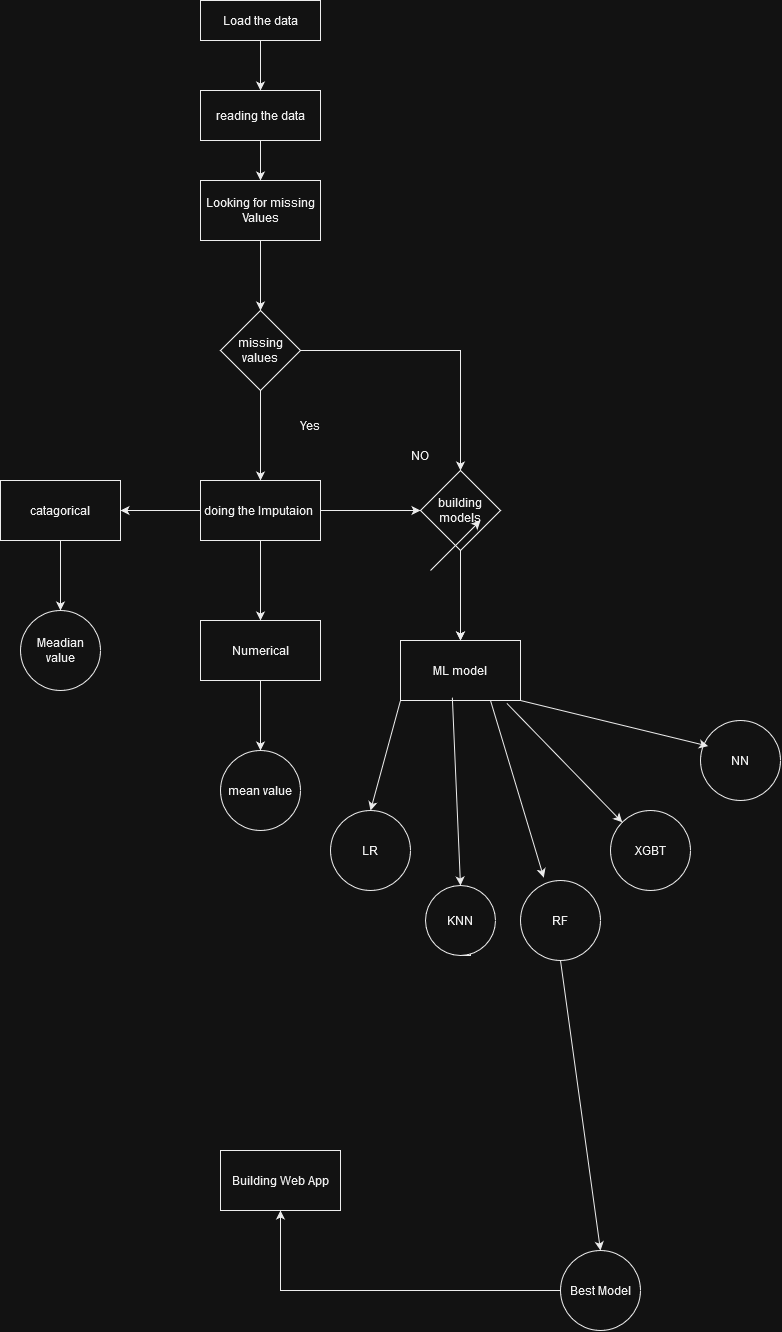

The diagram above was exported from draw.io. Its source (the exported page's mxGraphModel, read from the mxfile embedded in the PNG):
<mxGraphModel dx="1998" dy="2910" grid="1" gridSize="10" guides="1" tooltips="1" connect="1" arrows="1" fold="1" page="1" pageScale="1" pageWidth="827" pageHeight="1169" math="0" shadow="0">
  <root>
    <mxCell id="WIyWlLk6GJQsqaUBKTNV-0" />
    <mxCell id="WIyWlLk6GJQsqaUBKTNV-1" parent="WIyWlLk6GJQsqaUBKTNV-0" />
    <mxCell id="RjbWMYU-uiNqMS6Bi1qM-1" style="edgeStyle=orthogonalEdgeStyle;rounded=0;orthogonalLoop=1;jettySize=auto;html=1;" edge="1" parent="WIyWlLk6GJQsqaUBKTNV-1" source="RjbWMYU-uiNqMS6Bi1qM-0">
      <mxGeometry relative="1" as="geometry">
        <mxPoint x="320" y="150" as="targetPoint" />
      </mxGeometry>
    </mxCell>
    <mxCell id="RjbWMYU-uiNqMS6Bi1qM-0" value="Load the data" style="rounded=0;whiteSpace=wrap;html=1;" vertex="1" parent="WIyWlLk6GJQsqaUBKTNV-1">
      <mxGeometry x="260" y="60" width="120" height="40" as="geometry" />
    </mxCell>
    <mxCell id="RjbWMYU-uiNqMS6Bi1qM-3" style="edgeStyle=orthogonalEdgeStyle;rounded=0;orthogonalLoop=1;jettySize=auto;html=1;" edge="1" parent="WIyWlLk6GJQsqaUBKTNV-1" source="RjbWMYU-uiNqMS6Bi1qM-2" target="RjbWMYU-uiNqMS6Bi1qM-4">
      <mxGeometry relative="1" as="geometry">
        <mxPoint x="320" y="240" as="targetPoint" />
      </mxGeometry>
    </mxCell>
    <mxCell id="RjbWMYU-uiNqMS6Bi1qM-2" value="&lt;div&gt;reading the data&lt;/div&gt;" style="rounded=0;whiteSpace=wrap;html=1;" vertex="1" parent="WIyWlLk6GJQsqaUBKTNV-1">
      <mxGeometry x="260" y="150" width="120" height="50" as="geometry" />
    </mxCell>
    <mxCell id="RjbWMYU-uiNqMS6Bi1qM-6" value="" style="edgeStyle=orthogonalEdgeStyle;rounded=0;orthogonalLoop=1;jettySize=auto;html=1;" edge="1" parent="WIyWlLk6GJQsqaUBKTNV-1" source="RjbWMYU-uiNqMS6Bi1qM-4" target="RjbWMYU-uiNqMS6Bi1qM-5">
      <mxGeometry relative="1" as="geometry" />
    </mxCell>
    <mxCell id="RjbWMYU-uiNqMS6Bi1qM-4" value="Looking for missing Values" style="rounded=0;whiteSpace=wrap;html=1;" vertex="1" parent="WIyWlLk6GJQsqaUBKTNV-1">
      <mxGeometry x="260" y="240" width="120" height="60" as="geometry" />
    </mxCell>
    <mxCell id="RjbWMYU-uiNqMS6Bi1qM-8" value="" style="edgeStyle=orthogonalEdgeStyle;rounded=0;orthogonalLoop=1;jettySize=auto;html=1;entryX=0.5;entryY=0;entryDx=0;entryDy=0;" edge="1" parent="WIyWlLk6GJQsqaUBKTNV-1" source="RjbWMYU-uiNqMS6Bi1qM-5" target="RjbWMYU-uiNqMS6Bi1qM-22">
      <mxGeometry relative="1" as="geometry">
        <mxPoint x="420" y="410" as="targetPoint" />
      </mxGeometry>
    </mxCell>
    <mxCell id="RjbWMYU-uiNqMS6Bi1qM-10" value="" style="edgeStyle=orthogonalEdgeStyle;rounded=0;orthogonalLoop=1;jettySize=auto;html=1;" edge="1" parent="WIyWlLk6GJQsqaUBKTNV-1" source="RjbWMYU-uiNqMS6Bi1qM-5" target="RjbWMYU-uiNqMS6Bi1qM-9">
      <mxGeometry relative="1" as="geometry" />
    </mxCell>
    <mxCell id="RjbWMYU-uiNqMS6Bi1qM-5" value="missing values" style="rhombus;whiteSpace=wrap;html=1;rounded=0;" vertex="1" parent="WIyWlLk6GJQsqaUBKTNV-1">
      <mxGeometry x="280" y="370" width="80" height="80" as="geometry" />
    </mxCell>
    <mxCell id="RjbWMYU-uiNqMS6Bi1qM-15" value="" style="edgeStyle=orthogonalEdgeStyle;rounded=0;orthogonalLoop=1;jettySize=auto;html=1;" edge="1" parent="WIyWlLk6GJQsqaUBKTNV-1" source="RjbWMYU-uiNqMS6Bi1qM-9" target="RjbWMYU-uiNqMS6Bi1qM-14">
      <mxGeometry relative="1" as="geometry" />
    </mxCell>
    <mxCell id="RjbWMYU-uiNqMS6Bi1qM-17" value="" style="edgeStyle=orthogonalEdgeStyle;rounded=0;orthogonalLoop=1;jettySize=auto;html=1;" edge="1" parent="WIyWlLk6GJQsqaUBKTNV-1" source="RjbWMYU-uiNqMS6Bi1qM-9" target="RjbWMYU-uiNqMS6Bi1qM-16">
      <mxGeometry relative="1" as="geometry" />
    </mxCell>
    <mxCell id="RjbWMYU-uiNqMS6Bi1qM-23" value="" style="edgeStyle=orthogonalEdgeStyle;rounded=0;orthogonalLoop=1;jettySize=auto;html=1;" edge="1" parent="WIyWlLk6GJQsqaUBKTNV-1" source="RjbWMYU-uiNqMS6Bi1qM-9" target="RjbWMYU-uiNqMS6Bi1qM-22">
      <mxGeometry relative="1" as="geometry" />
    </mxCell>
    <mxCell id="RjbWMYU-uiNqMS6Bi1qM-9" value="doing the Imputaion&amp;nbsp; " style="whiteSpace=wrap;html=1;rounded=0;" vertex="1" parent="WIyWlLk6GJQsqaUBKTNV-1">
      <mxGeometry x="260" y="540" width="120" height="60" as="geometry" />
    </mxCell>
    <mxCell id="RjbWMYU-uiNqMS6Bi1qM-11" value="NO" style="text;html=1;strokeColor=none;fillColor=none;align=center;verticalAlign=middle;whiteSpace=wrap;rounded=0;" vertex="1" parent="WIyWlLk6GJQsqaUBKTNV-1">
      <mxGeometry x="450" y="500" width="60" height="30" as="geometry" />
    </mxCell>
    <mxCell id="RjbWMYU-uiNqMS6Bi1qM-13" value="Yes" style="text;html=1;strokeColor=none;fillColor=none;align=center;verticalAlign=middle;whiteSpace=wrap;rounded=0;" vertex="1" parent="WIyWlLk6GJQsqaUBKTNV-1">
      <mxGeometry x="340" y="470" width="60" height="30" as="geometry" />
    </mxCell>
    <mxCell id="RjbWMYU-uiNqMS6Bi1qM-21" value="" style="edgeStyle=orthogonalEdgeStyle;rounded=0;orthogonalLoop=1;jettySize=auto;html=1;" edge="1" parent="WIyWlLk6GJQsqaUBKTNV-1" source="RjbWMYU-uiNqMS6Bi1qM-14" target="RjbWMYU-uiNqMS6Bi1qM-20">
      <mxGeometry relative="1" as="geometry" />
    </mxCell>
    <mxCell id="RjbWMYU-uiNqMS6Bi1qM-14" value="Numerical" style="whiteSpace=wrap;html=1;rounded=0;" vertex="1" parent="WIyWlLk6GJQsqaUBKTNV-1">
      <mxGeometry x="260" y="680" width="120" height="60" as="geometry" />
    </mxCell>
    <mxCell id="RjbWMYU-uiNqMS6Bi1qM-19" value="" style="edgeStyle=orthogonalEdgeStyle;rounded=0;orthogonalLoop=1;jettySize=auto;html=1;" edge="1" parent="WIyWlLk6GJQsqaUBKTNV-1" source="RjbWMYU-uiNqMS6Bi1qM-16" target="RjbWMYU-uiNqMS6Bi1qM-18">
      <mxGeometry relative="1" as="geometry" />
    </mxCell>
    <mxCell id="RjbWMYU-uiNqMS6Bi1qM-16" value="&lt;div&gt;catagorical&lt;/div&gt;" style="whiteSpace=wrap;html=1;rounded=0;" vertex="1" parent="WIyWlLk6GJQsqaUBKTNV-1">
      <mxGeometry x="60" y="540" width="120" height="60" as="geometry" />
    </mxCell>
    <mxCell id="RjbWMYU-uiNqMS6Bi1qM-18" value="Meadian value" style="ellipse;whiteSpace=wrap;html=1;rounded=0;" vertex="1" parent="WIyWlLk6GJQsqaUBKTNV-1">
      <mxGeometry x="80" y="670" width="80" height="80" as="geometry" />
    </mxCell>
    <mxCell id="RjbWMYU-uiNqMS6Bi1qM-20" value="mean value" style="ellipse;whiteSpace=wrap;html=1;rounded=0;" vertex="1" parent="WIyWlLk6GJQsqaUBKTNV-1">
      <mxGeometry x="280" y="810" width="80" height="80" as="geometry" />
    </mxCell>
    <mxCell id="RjbWMYU-uiNqMS6Bi1qM-24" style="edgeStyle=orthogonalEdgeStyle;rounded=0;orthogonalLoop=1;jettySize=auto;html=1;exitX=0.5;exitY=1;exitDx=0;exitDy=0;" edge="1" parent="WIyWlLk6GJQsqaUBKTNV-1" source="RjbWMYU-uiNqMS6Bi1qM-22">
      <mxGeometry relative="1" as="geometry">
        <mxPoint x="520" y="700" as="targetPoint" />
      </mxGeometry>
    </mxCell>
    <mxCell id="RjbWMYU-uiNqMS6Bi1qM-26" value="" style="edgeStyle=orthogonalEdgeStyle;rounded=0;orthogonalLoop=1;jettySize=auto;html=1;" edge="1" parent="WIyWlLk6GJQsqaUBKTNV-1" source="RjbWMYU-uiNqMS6Bi1qM-22" target="RjbWMYU-uiNqMS6Bi1qM-25">
      <mxGeometry relative="1" as="geometry" />
    </mxCell>
    <mxCell id="RjbWMYU-uiNqMS6Bi1qM-22" value="building models" style="rhombus;whiteSpace=wrap;html=1;rounded=0;" vertex="1" parent="WIyWlLk6GJQsqaUBKTNV-1">
      <mxGeometry x="480" y="530" width="80" height="80" as="geometry" />
    </mxCell>
    <mxCell id="RjbWMYU-uiNqMS6Bi1qM-25" value="ML model" style="whiteSpace=wrap;html=1;rounded=0;" vertex="1" parent="WIyWlLk6GJQsqaUBKTNV-1">
      <mxGeometry x="460" y="700" width="120" height="60" as="geometry" />
    </mxCell>
    <mxCell id="RjbWMYU-uiNqMS6Bi1qM-29" value="&lt;div&gt;NN&lt;/div&gt;" style="ellipse;whiteSpace=wrap;html=1;rounded=0;" vertex="1" parent="WIyWlLk6GJQsqaUBKTNV-1">
      <mxGeometry x="760" y="780" width="80" height="80" as="geometry" />
    </mxCell>
    <mxCell id="RjbWMYU-uiNqMS6Bi1qM-31" value="LR" style="ellipse;whiteSpace=wrap;html=1;rounded=0;" vertex="1" parent="WIyWlLk6GJQsqaUBKTNV-1">
      <mxGeometry x="390" y="870" width="80" height="80" as="geometry" />
    </mxCell>
    <mxCell id="RjbWMYU-uiNqMS6Bi1qM-39" style="edgeStyle=orthogonalEdgeStyle;rounded=0;orthogonalLoop=1;jettySize=auto;html=1;exitX=0.5;exitY=1;exitDx=0;exitDy=0;" edge="1" parent="WIyWlLk6GJQsqaUBKTNV-1" source="RjbWMYU-uiNqMS6Bi1qM-33">
      <mxGeometry relative="1" as="geometry">
        <mxPoint x="530" y="990" as="targetPoint" />
      </mxGeometry>
    </mxCell>
    <mxCell id="RjbWMYU-uiNqMS6Bi1qM-33" value="KNN" style="ellipse;whiteSpace=wrap;html=1;aspect=fixed;" vertex="1" parent="WIyWlLk6GJQsqaUBKTNV-1">
      <mxGeometry x="485" y="945" width="70" height="70" as="geometry" />
    </mxCell>
    <mxCell id="RjbWMYU-uiNqMS6Bi1qM-34" value="RF" style="ellipse;whiteSpace=wrap;html=1;aspect=fixed;" vertex="1" parent="WIyWlLk6GJQsqaUBKTNV-1">
      <mxGeometry x="580" y="940" width="80" height="80" as="geometry" />
    </mxCell>
    <mxCell id="RjbWMYU-uiNqMS6Bi1qM-35" value="XGBT" style="ellipse;whiteSpace=wrap;html=1;aspect=fixed;" vertex="1" parent="WIyWlLk6GJQsqaUBKTNV-1">
      <mxGeometry x="670" y="870" width="80" height="80" as="geometry" />
    </mxCell>
    <mxCell id="RjbWMYU-uiNqMS6Bi1qM-43" value="" style="endArrow=classic;html=1;rounded=0;exitX=0.432;exitY=0.95;exitDx=0;exitDy=0;exitPerimeter=0;entryX=0.5;entryY=0;entryDx=0;entryDy=0;" edge="1" parent="WIyWlLk6GJQsqaUBKTNV-1" source="RjbWMYU-uiNqMS6Bi1qM-25" target="RjbWMYU-uiNqMS6Bi1qM-33">
      <mxGeometry width="50" height="50" relative="1" as="geometry">
        <mxPoint x="490" y="630" as="sourcePoint" />
        <mxPoint x="540" y="580" as="targetPoint" />
      </mxGeometry>
    </mxCell>
    <mxCell id="RjbWMYU-uiNqMS6Bi1qM-45" value="" style="endArrow=classic;html=1;rounded=0;exitX=0.75;exitY=1;exitDx=0;exitDy=0;entryX=0.291;entryY=-0.037;entryDx=0;entryDy=0;entryPerimeter=0;" edge="1" parent="WIyWlLk6GJQsqaUBKTNV-1" source="RjbWMYU-uiNqMS6Bi1qM-25" target="RjbWMYU-uiNqMS6Bi1qM-34">
      <mxGeometry width="50" height="50" relative="1" as="geometry">
        <mxPoint x="490" y="630" as="sourcePoint" />
        <mxPoint x="540" y="580" as="targetPoint" />
      </mxGeometry>
    </mxCell>
    <mxCell id="RjbWMYU-uiNqMS6Bi1qM-46" value="" style="endArrow=classic;html=1;rounded=0;exitX=0.885;exitY=1.045;exitDx=0;exitDy=0;exitPerimeter=0;entryX=0;entryY=0;entryDx=0;entryDy=0;" edge="1" parent="WIyWlLk6GJQsqaUBKTNV-1" source="RjbWMYU-uiNqMS6Bi1qM-25" target="RjbWMYU-uiNqMS6Bi1qM-35">
      <mxGeometry width="50" height="50" relative="1" as="geometry">
        <mxPoint x="490" y="630" as="sourcePoint" />
        <mxPoint x="540" y="580" as="targetPoint" />
      </mxGeometry>
    </mxCell>
    <mxCell id="RjbWMYU-uiNqMS6Bi1qM-47" value="" style="endArrow=classic;html=1;rounded=0;exitX=1;exitY=1;exitDx=0;exitDy=0;entryX=0.095;entryY=0.32;entryDx=0;entryDy=0;entryPerimeter=0;" edge="1" parent="WIyWlLk6GJQsqaUBKTNV-1" source="RjbWMYU-uiNqMS6Bi1qM-25" target="RjbWMYU-uiNqMS6Bi1qM-29">
      <mxGeometry width="50" height="50" relative="1" as="geometry">
        <mxPoint x="490" y="630" as="sourcePoint" />
        <mxPoint x="540" y="580" as="targetPoint" />
      </mxGeometry>
    </mxCell>
    <mxCell id="RjbWMYU-uiNqMS6Bi1qM-48" value="" style="endArrow=classic;html=1;rounded=0;exitX=0;exitY=1;exitDx=0;exitDy=0;entryX=0.5;entryY=0;entryDx=0;entryDy=0;" edge="1" parent="WIyWlLk6GJQsqaUBKTNV-1" source="RjbWMYU-uiNqMS6Bi1qM-25" target="RjbWMYU-uiNqMS6Bi1qM-31">
      <mxGeometry width="50" height="50" relative="1" as="geometry">
        <mxPoint x="490" y="630" as="sourcePoint" />
        <mxPoint x="540" y="580" as="targetPoint" />
      </mxGeometry>
    </mxCell>
    <mxCell id="RjbWMYU-uiNqMS6Bi1qM-49" value="" style="endArrow=classic;html=1;rounded=0;" edge="1" parent="WIyWlLk6GJQsqaUBKTNV-1">
      <mxGeometry width="50" height="50" relative="1" as="geometry">
        <mxPoint x="490" y="630" as="sourcePoint" />
        <mxPoint x="540" y="580" as="targetPoint" />
      </mxGeometry>
    </mxCell>
    <mxCell id="RjbWMYU-uiNqMS6Bi1qM-50" value="" style="endArrow=classic;html=1;rounded=0;exitX=0.5;exitY=1;exitDx=0;exitDy=0;" edge="1" parent="WIyWlLk6GJQsqaUBKTNV-1" source="RjbWMYU-uiNqMS6Bi1qM-34">
      <mxGeometry width="50" height="50" relative="1" as="geometry">
        <mxPoint x="620" y="1040" as="sourcePoint" />
        <mxPoint x="660" y="1310" as="targetPoint" />
      </mxGeometry>
    </mxCell>
    <mxCell id="RjbWMYU-uiNqMS6Bi1qM-54" style="edgeStyle=orthogonalEdgeStyle;rounded=0;orthogonalLoop=1;jettySize=auto;html=1;" edge="1" parent="WIyWlLk6GJQsqaUBKTNV-1" source="RjbWMYU-uiNqMS6Bi1qM-53" target="RjbWMYU-uiNqMS6Bi1qM-55">
      <mxGeometry relative="1" as="geometry">
        <mxPoint x="339.9999999999998" y="1240" as="targetPoint" />
      </mxGeometry>
    </mxCell>
    <mxCell id="RjbWMYU-uiNqMS6Bi1qM-53" value="Best Model" style="ellipse;whiteSpace=wrap;html=1;aspect=fixed;" vertex="1" parent="WIyWlLk6GJQsqaUBKTNV-1">
      <mxGeometry x="620" y="1310" width="80" height="80" as="geometry" />
    </mxCell>
    <mxCell id="RjbWMYU-uiNqMS6Bi1qM-55" value="&lt;div&gt;Building Web App&lt;/div&gt;" style="rounded=0;whiteSpace=wrap;html=1;" vertex="1" parent="WIyWlLk6GJQsqaUBKTNV-1">
      <mxGeometry x="279.9999999999998" y="1210" width="120" height="60" as="geometry" />
    </mxCell>
  </root>
</mxGraphModel>